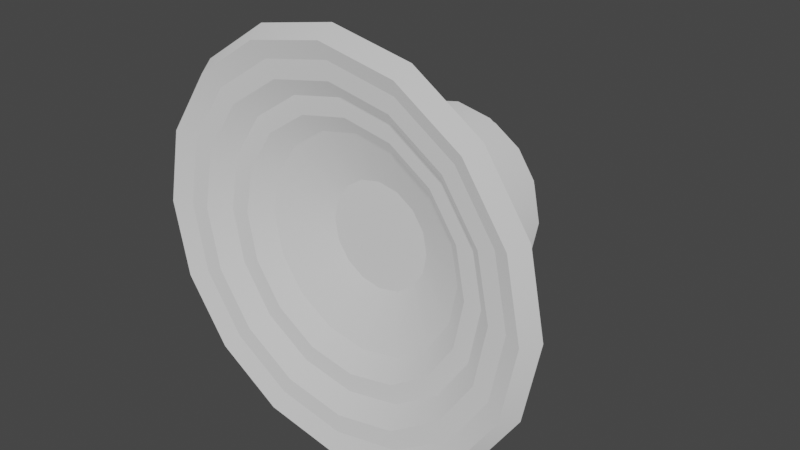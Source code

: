 # Source: Audio.blend  (saved by Blender 3.3.6; exported with 4.5.12 LTS)
import bpy
from mathutils import Matrix  # noqa: F401  (used for matrix-valued properties, if any)

bpy.ops.wm.read_factory_settings(use_empty=True)
scene = bpy.context.scene
scene.name = 'Scene'

# ---- collections
col_collection = bpy.data.collections.new('Collection'); scene.collection.children.link(col_collection)

# ---- materials (node trees are filled in below, after node groups)
mat_material = bpy.data.materials.new('Material')
mat_material.use_transparent_shadow = False

# ---- node groups
ng_auto_smooth = bpy.data.node_groups.new('Auto Smooth', 'GeometryNodeTree')
_s = ng_auto_smooth.interface.new_socket(name='Geometry', in_out='OUTPUT', socket_type='NodeSocketGeometry')
_s = ng_auto_smooth.interface.new_socket(name='Geometry', in_out='INPUT', socket_type='NodeSocketGeometry')
_s = ng_auto_smooth.interface.new_socket(name='Angle', in_out='INPUT', socket_type='NodeSocketFloat')
_s.subtype = 'ANGLE'
_s.min_value = 0.0
_s.max_value = 3.142
ng_auto_smooth.is_modifier = True
_N = ng_auto_smooth.nodes; _L = ng_auto_smooth.links
n0 = _N.new('NodeGroupOutput'); n0.name = 'Group Output'; n0.location = (480, -100)
n1 = _N.new('NodeGroupInput'); n1.name = 'Group Input'; n1.location = (-420, -300)
n2 = _N.new('NodeGroupInput'); n2.name = 'Group Input.001'; n2.location = (-60, -100)
n3 = _N.new('GeometryNodeSetShadeSmooth'); n3.name = 'Set Shade Smooth'; n3.location = (120, -100)
n3.domain = 'EDGE'
n4 = _N.new('GeometryNodeSetShadeSmooth'); n4.name = 'Set Shade Smooth.001'; n4.location = (300, -100)
n5 = _N.new('GeometryNodeInputMeshEdgeAngle'); n5.name = 'Edge Angle'; n5.location = (-420, -220)
n6 = _N.new('GeometryNodeInputEdgeSmooth'); n6.name = 'Is Edge Smooth'; n6.location = (-60, -160)
n7 = _N.new('GeometryNodeInputShadeSmooth'); n7.name = 'Is Face Smooth'; n7.location = (-240, -340)
n8 = _N.new('FunctionNodeBooleanMath'); n8.name = 'Boolean Math'; n8.location = (-60, -220)
n9 = _N.new('FunctionNodeCompare'); n9.name = 'Compare'; n9.location = (-240, -180)
n9.operation = 'LESS_EQUAL'
_L.new(n5.outputs[0], n9.inputs[0])
_L.new(n4.outputs[0], n0.inputs[0])
_L.new(n1.outputs[1], n9.inputs[1])
_L.new(n9.outputs[0], n8.inputs[0])
_L.new(n7.outputs[0], n8.inputs[1])
_L.new(n2.outputs[0], n3.inputs[0])
_L.new(n6.outputs[0], n3.inputs[1])
_L.new(n3.outputs[0], n4.inputs[0])
_L.new(n8.outputs[0], n3.inputs[2])
n0.is_active_output = True

# ---- material node trees
mat_material.use_nodes = True; mat_material.node_tree.nodes.clear()
_N = mat_material.node_tree.nodes; _L = mat_material.node_tree.links
n0 = _N.new('ShaderNodeBsdfPrincipled'); n0.name = 'Principled BSDF'; n0.location = (10, 300)
n0.distribution = 'GGX'
n0.subsurface_method = 'RANDOM_WALK_SKIN'
n0.inputs[0].default_value = (0.32, 0.32, 0.32, 1.0)
n0.inputs[2].default_value = 1.0
n0.inputs[3].default_value = 1.45
n0.inputs[27].default_value = (0.32, 0.32, 0.32, 1.0)
n0.inputs[28].default_value = 1.0
n1 = _N.new('ShaderNodeOutputMaterial'); n1.name = 'Material Output'; n1.location = (300, 300)
_L.new(n0.outputs[0], n1.inputs[0])
n1.is_active_output = True

# ---- world
world_world = bpy.data.worlds.new('World'); scene.world = world_world
world_world.use_nodes = True; world_world.node_tree.nodes.clear()
_N = world_world.node_tree.nodes; _L = world_world.node_tree.links
n0 = _N.new('ShaderNodeOutputWorld'); n0.name = 'World Output'; n0.location = (300, 300)
n1 = _N.new('ShaderNodeBackground'); n1.name = 'Background'; n1.location = (10, 300)
n1.inputs[0].default_value = (0.05088, 0.05088, 0.05088, 1.0)
_L.new(n1.outputs[0], n0.inputs[0])
n0.is_active_output = True
world_world.color = (0.05088, 0.05088, 0.05088)
world_world.use_sun_shadow = False
world_world.sun_shadow_jitter_overblur = 0.0

# ---- meshes
me_cube_mesh = bpy.data.meshes.new('Cube_mesh')
me_cube_mesh.from_pydata([(-1.0, -1.0, -1.0), (-1.0, -1.0, 1.0), (-1.0, 1.0, -1.0), (-1.0, 1.0, 1.0), (1.0, -1.0, -1.0), (1.0, -1.0, 1.0), (1.0, 1.0, -1.0), (1.0, 1.0, 1.0), (-1.0, -0.9503, -0.9503), (-1.0, -0.9503, 0.9503), (-1.0, 0.9503, 0.9503), (-1.0, 0.9503, -0.9503), (-0.9503, 1.0, -0.9503), (-0.9503, 1.0, 0.9503), (0.9503, 1.0, 0.9503), (0.9503, 1.0, -0.9503), (1.0, 0.9503, -0.9503), (1.0, 0.9503, 0.9503), (1.0, -0.9503, 0.9503), (1.0, -0.9503, -0.9503), (0.9503, -1.0, -0.9503), (0.9503, -1.0, 0.9503), (-0.9503, -1.0, 0.9503), (-0.9503, -1.0, -0.9503), (-0.9503, 0.9503, -1.0), (0.9503, 0.9503, -1.0), (0.9503, -0.9503, -1.0), (-0.9503, -0.9503, -1.0), (0.9503, 0.9503, 1.0), (-0.9503, 0.9503, 1.0), (-0.9503, -0.9503, 1.0), (0.9503, -0.9503, 1.0)], [], [(0, 1, 9, 8), (1, 3, 10, 9), (3, 2, 11, 10), (2, 0, 8, 11), (2, 3, 13, 12), (3, 7, 14, 13), (7, 6, 15, 14), (6, 2, 12, 15), (6, 7, 17, 16), (7, 5, 18, 17), (5, 4, 19, 18), (4, 6, 16, 19), (4, 5, 21, 20), (5, 1, 22, 21), (1, 0, 23, 22), (0, 4, 20, 23), (2, 6, 25, 24), (6, 4, 26, 25), (4, 0, 27, 26), (0, 2, 24, 27), (7, 3, 29, 28), (3, 1, 30, 29), (1, 5, 31, 30), (5, 7, 28, 31)])
_uv = me_cube_mesh.uv_layers.new(name='UVMap')
_uv.uv.foreach_set('vector', [0.375, 0.0, 0.625, 0.0, 0.6188, 0.006217, 0.3812, 0.006217, 0.625, 0.0, 0.625, 0.25, 0.6188, 0.2438, 0.6188, 0.006217, 0.625, 0.25, 0.375, 0.25, 0.3812, 0.2438, 0.6188, 0.2438, 0.375, 0.25, 0.375, 0.0, 0.3812, 0.006217, 0.3812, 0.2438, 0.375, 0.25, 0.625, 0.25, 0.6188, 0.2562, 0.3812, 0.2562, 0.625, 0.25, 0.625, 0.5, 0.6188, 0.4938, 0.6188, 0.2562, 0.625, 0.5, 0.375, 0.5, 0.3812, 0.4938, 0.6188, 0.4938, 0.375, 0.5, 0.375, 0.25, 0.3812, 0.2562, 0.3812, 0.4938, 0.375, 0.5, 0.625, 0.5, 0.6188, 0.5062, 0.3812, 0.5062, 0.625, 0.5, 0.625, 0.75, 0.6188, 0.7438, 0.6188, 0.5062, 0.625, 0.75, 0.375, 0.75, 0.3812, 0.7438, 0.6188, 0.7438, 0.375, 0.75, 0.375, 0.5, 0.3812, 0.5062, 0.3812, 0.7438, 0.375, 0.75, 0.625, 0.75, 0.6188, 0.7562, 0.3812, 0.7562, 0.625, 0.75, 0.625, 1.0, 0.6188, 0.9938, 0.6188, 0.7562, 0.625, 1.0, 0.375, 1.0, 0.3812, 0.9938, 0.6188, 0.9938, 0.375, 1.0, 0.375, 0.75, 0.3812, 0.7562, 0.3812, 0.9938, 0.125, 0.5, 0.375, 0.5, 0.3688, 0.5062, 0.1312, 0.5062, 0.375, 0.5, 0.375, 0.75, 0.3688, 0.7438, 0.3688, 0.5062, 0.375, 0.75, 0.125, 0.75, 0.1312, 0.7438, 0.3688, 0.7438, 0.125, 0.75, 0.125, 0.5, 0.1312, 0.5062, 0.1312, 0.7438, 0.625, 0.5, 0.875, 0.5, 0.8688, 0.5062, 0.6312, 0.5062, 0.875, 0.5, 0.875, 0.75, 0.8688, 0.7438, 0.8688, 0.5062, 0.875, 0.75, 0.625, 0.75, 0.6312, 0.7438, 0.8688, 0.7438, 0.625, 0.75, 0.625, 0.5, 0.6312, 0.5062, 0.6312, 0.7438])
me_cube_mesh.materials.append(mat_material)
me_cube_mesh.update()
me_speaker_mesh = bpy.data.meshes.new('Speaker_mesh')
me_speaker_mesh.from_pydata([(-0.1777, 0.1361, 7.377e-09), (5.513e-07, 0.3219, 7.046e-08), (-0.1777, 0.1257, -0.05207), (5.513e-07, 0.2974, -0.1232), (-0.1777, 0.09621, -0.09621), (5.513e-07, 0.2276, -0.2276), (-0.1777, 0.05207, -0.1257), (5.513e-07, 0.1232, -0.2974), (-0.1777, 4.942e-08, -0.1361), (5.513e-07, 3.232e-08, -0.3219), (-0.1777, -0.05207, -0.1257), (5.513e-07, -0.1232, -0.2974), (-0.1777, -0.09621, -0.09621), (5.513e-07, -0.2276, -0.2276), (-0.1777, -0.1257, -0.05207), (5.513e-07, -0.2974, -0.1232), (-0.1777, -0.1361, 2.102e-08), (5.513e-07, -0.3219, 1.054e-07), (-0.1777, -0.1257, 0.05207), (5.513e-07, -0.2974, 0.1232), (-0.1777, -0.09621, 0.09621), (5.513e-07, -0.2276, 0.2276), (-0.1777, -0.05207, 0.1257), (5.513e-07, -0.1232, 0.2974), (-0.1777, 5.624e-08, 0.1361), (5.513e-07, 4.792e-08, 0.3219), (-0.1777, 0.05207, 0.1257), (5.513e-07, 0.1232, 0.2974), (-0.1777, 0.09621, 0.09621), (5.513e-07, 0.2276, 0.2276), (-0.1777, 0.1257, 0.05207), (5.513e-07, 0.2974, 0.1232), (-0.02728, 0.3131, -0.1297), (-0.02728, 0.3389, 4.826e-08), (-0.02728, 0.2396, -0.2396), (-0.02728, 0.1297, -0.3131), (-0.02728, 2.15e-08, -0.3389), (-0.02728, -0.1297, -0.3131), (-0.02728, -0.2396, -0.2396), (-0.02728, -0.3131, -0.1297), (-0.02728, -0.3389, 7.55e-08), (-0.02728, -0.3131, 0.1297), (-0.02728, -0.2396, 0.2396), (-0.02728, -0.1297, 0.3131), (-0.02728, 4.035e-08, 0.3389), (-0.02728, 0.1297, 0.3131), (-0.02728, 0.2396, 0.2396), (-0.02728, 0.3131, 0.1297), (-0.1141, 0.0805, -0.03334), (-0.1141, 0.08713, 3.233e-08), (-0.1141, 0.06161, -0.06161), (-0.1141, 0.03334, -0.0805), (-0.1141, 3.939e-08, -0.08713), (-0.1141, -0.03334, -0.0805), (-0.1141, -0.06161, -0.06161), (-0.1141, -0.0805, -0.03334), (-0.1141, -0.08713, 4.178e-08), (-0.1141, -0.0805, 0.03334), (-0.1141, -0.06161, 0.06161), (-0.1141, -0.03334, 0.0805), (-0.1141, 4.361e-08, 0.08713), (-0.1141, 0.03334, 0.0805), (-0.1141, 0.06161, 0.06161), (-0.1141, 0.0805, 0.03334), (-0.3211, 0.1257, 0.05207), (-0.3211, 0.09621, 0.09621), (-0.3211, 0.05207, 0.1257), (-0.3211, 5.624e-08, 0.1361), (-0.3211, -0.05207, 0.1257), (-0.3211, -0.09621, 0.09621), (-0.3211, -0.1257, 0.05207), (-0.3211, -0.1361, 2.102e-08), (-0.3211, -0.1257, -0.05207), (-0.3211, -0.09621, -0.09621), (-0.3211, -0.05207, -0.1257), (-0.3211, 4.942e-08, -0.1361), (-0.3211, 0.05207, -0.1257), (-0.3211, 0.09621, -0.09621), (-0.3211, 0.1257, -0.05207), (-0.3211, 0.1361, 7.377e-09), (-0.04549, 0.1446, -0.1446), (-0.04549, 0.07827, -0.189), (-0.04549, -0.1446, 0.1446), (-0.04549, -0.07827, 0.189), (-0.04549, 3.585e-08, -0.2045), (-0.04549, 4.577e-08, 0.2045), (-0.04549, -0.07827, -0.189), (-0.04549, 0.07827, 0.189), (-0.04549, -0.1446, -0.1446), (-0.04549, 0.1446, 0.1446), (-0.04549, -0.189, -0.07827), (-0.04549, 0.189, 0.07827), (-0.04549, -0.2045, 7.357e-08), (-0.04549, 0.2045, 5.139e-08), (-0.04549, 0.189, -0.07827), (-0.04549, -0.189, 0.07827), (-0.01696, 0.1007, -0.2432), (-0.01696, -0.1007, 0.2432), (-0.01696, 3.408e-08, -0.2632), (-0.01696, 4.685e-08, 0.2632), (-0.01696, -0.1007, -0.2432), (-0.01696, 0.1007, 0.2432), (-0.01696, -0.1861, -0.1861), (-0.01696, 0.1861, 0.1861), (-0.01696, -0.2432, -0.1007), (-0.01696, 0.2432, 0.1007), (-0.01696, -0.2632, 8.947e-08), (-0.01696, 0.2432, -0.1007), (-0.01696, -0.2432, 0.1007), (-0.01696, 0.1861, -0.1861), (-0.01696, -0.1861, 0.1861), (-0.01696, 0.2632, 6.092e-08), (-0.01426, 0.112, -0.2703), (-0.01426, -0.112, 0.2703), (-0.01426, 3.32e-08, -0.2926), (-0.01426, 4.739e-08, 0.2926), (-0.01426, -0.112, -0.2703), (-0.01426, 0.112, 0.2703), (-0.01426, -0.2069, -0.2069), (-0.01426, 0.2069, 0.2069), (-0.01426, -0.2703, -0.112), (-0.01426, 0.2703, 0.112), (-0.01426, -0.2926, 9.742e-08), (-0.01426, 0.2703, -0.112), (-0.01426, -0.2703, 0.112), (-0.01426, 0.2069, -0.2069), (-0.01426, -0.2069, 0.2069), (-0.01426, 0.2926, 6.569e-08), (-0.04279, 0.1654, -0.1654), (-0.04279, -0.1654, 0.1654), (-0.04279, 0.2339, 5.616e-08), (-0.04279, 0.0895, -0.2161), (-0.04279, -0.0895, 0.2161), (-0.04279, 3.497e-08, -0.2339), (-0.04279, 4.631e-08, 0.2339), (-0.04279, -0.0895, -0.2161), (-0.04279, 0.0895, 0.2161), (-0.04279, -0.1654, -0.1654), (-0.04279, 0.1654, 0.1654), (-0.04279, -0.2161, -0.0895), (-0.04279, 0.2161, 0.0895), (-0.04279, -0.2339, 8.152e-08), (-0.04279, 0.2161, -0.0895), (-0.04279, -0.2161, 0.0895), (-0.0722, 0.1226, -0.1226), (-0.0722, -0.1226, 0.1226), (-0.0722, 0.1734, 4.633e-08), (-0.0722, 0.06635, -0.1602), (-0.0722, -0.06634, 0.1602), (-0.0722, 3.679e-08, -0.1734), (-0.0722, 4.52e-08, 0.1734), (-0.0722, -0.06634, -0.1602), (-0.0722, 0.06635, 0.1602), (-0.0722, -0.1226, -0.1226), (-0.0722, 0.1226, 0.1226), (-0.0722, -0.1602, -0.06634), (-0.0722, 0.1602, 0.06635), (-0.0722, -0.1734, 6.513e-08), (-0.0722, 0.1602, -0.06634), (-0.0722, -0.1602, 0.06635), (-0.2019, 0.109, -0.109), (-0.2969, 0.109, -0.109), (-0.2969, 0.059, -0.1424), (-0.2019, 0.059, -0.1424), (-0.2019, 0.109, 0.109), (-0.2969, 0.109, 0.109), (-0.2969, 0.1424, 0.059), (-0.2019, 0.1424, 0.059), (-0.2019, -0.1424, 0.059), (-0.2969, -0.1424, 0.059), (-0.2969, -0.109, 0.109), (-0.2019, -0.109, 0.109), (-0.2019, 4.872e-08, -0.1542), (-0.2969, 4.872e-08, -0.1542), (-0.2969, -0.059, -0.1424), (-0.2019, -0.059, -0.1424), (-0.2019, -0.05207, 0.1257), (-0.2969, -0.05207, 0.1257), (-0.2019, -0.09621, -0.09621), (-0.2969, -0.09621, -0.09621), (-0.2019, 0.05207, 0.1257), (-0.2969, 0.05207, 0.1257), (-0.2969, 5.624e-08, 0.1361), (-0.2019, 5.624e-08, 0.1361), (-0.2019, 0.1257, -0.05207), (-0.2969, 0.1257, -0.05207), (-0.2969, 0.1361, 7.377e-09), (-0.2019, 0.1361, 7.377e-09), (-0.2019, -0.1361, 2.102e-08), (-0.2969, -0.1361, 2.102e-08), (-0.2969, -0.1257, -0.05207), (-0.2019, -0.1257, -0.05207), (-0.2019, 0.05207, -0.1257), (-0.2969, 0.05207, -0.1257), (-0.2969, 0.09621, -0.09621), (-0.2019, 0.09621, -0.09621), (-0.2019, 0.1257, 0.05207), (-0.2969, 0.1257, 0.05207), (-0.2969, 0.09621, 0.09621), (-0.2019, 0.09621, 0.09621), (-0.2019, -0.09621, 0.09621), (-0.2969, -0.09621, 0.09621), (-0.2969, -0.1257, 0.05207), (-0.2019, -0.1257, 0.05207), (-0.2019, -0.05207, -0.1257), (-0.2969, -0.05207, -0.1257), (-0.2969, 4.942e-08, -0.1361), (-0.2019, 4.942e-08, -0.1361), (-0.2019, -0.1542, 2.329e-08), (-0.2969, -0.1542, 2.329e-08), (-0.2969, -0.1424, -0.059), (-0.2019, -0.1424, -0.059), (-0.2019, 0.1424, -0.059), (-0.2969, 0.1424, -0.059), (-0.2969, 0.1542, 8.428e-09), (-0.2019, 0.1542, 8.428e-09), (-0.2019, 0.059, 0.1424), (-0.2969, 0.059, 0.1424), (-0.2969, 5.642e-08, 0.1542), (-0.2019, 5.659e-08, 0.1542), (-0.2019, -0.109, -0.109), (-0.2969, -0.109, -0.109), (-0.2019, -0.059, 0.1424), (-0.2969, -0.059, 0.1424)], [], [(0, 33, 32, 2), (2, 32, 34, 4), (4, 34, 35, 6), (6, 35, 36, 8), (8, 36, 37, 10), (10, 37, 38, 12), (12, 38, 39, 14), (14, 39, 40, 16), (16, 40, 41, 18), (18, 41, 42, 20), (20, 42, 43, 22), (22, 43, 44, 24), (24, 44, 45, 26), (26, 45, 46, 28), (147, 144, 50, 51), (28, 46, 47, 30), (30, 47, 33, 0), (1, 3, 32, 33), (3, 5, 34, 32), (5, 7, 35, 34), (7, 9, 36, 35), (9, 11, 37, 36), (11, 13, 38, 37), (13, 15, 39, 38), (15, 17, 40, 39), (17, 19, 41, 40), (19, 21, 42, 41), (21, 23, 43, 42), (23, 25, 44, 43), (25, 27, 45, 44), (27, 29, 46, 45), (29, 31, 47, 46), (31, 1, 33, 47), (48, 49, 63, 62, 61, 60, 59, 58, 57, 56, 55, 54, 53, 52, 51, 50), (148, 145, 58, 59), (149, 147, 51, 52), (150, 148, 59, 60), (151, 149, 52, 53), (152, 150, 60, 61), (153, 151, 53, 54), (154, 152, 61, 62), (155, 153, 54, 55), (156, 154, 62, 63), (157, 155, 55, 56), (158, 146, 49, 48), (146, 156, 63, 49), (159, 157, 56, 57), (144, 158, 48, 50), (145, 159, 57, 58), (64, 79, 78, 77, 76, 75, 74, 73, 72, 71, 70, 69, 68, 67, 66, 65), (205, 179, 73, 74), (182, 181, 66, 67), (30, 0, 187, 196), (186, 185, 78, 79), (194, 193, 76, 77), (198, 197, 64, 65), (190, 189, 71, 72), (22, 24, 183, 176), (12, 14, 191, 178), (26, 28, 199, 180), (2, 4, 195, 184), (16, 18, 203, 188), (6, 8, 207, 192), (28, 30, 196, 199), (18, 20, 200, 203), (8, 10, 204, 207), (129, 143, 95, 82), (128, 142, 94, 80), (143, 141, 92, 95), (130, 140, 91, 93), (142, 130, 93, 94), (141, 139, 90, 92), (140, 138, 89, 91), (139, 137, 88, 90), (138, 136, 87, 89), (137, 135, 86, 88), (136, 134, 85, 87), (135, 133, 84, 86), (134, 132, 83, 85), (133, 131, 81, 84), (132, 129, 82, 83), (131, 128, 80, 81), (112, 125, 109, 96), (113, 126, 110, 97), (114, 112, 96, 98), (115, 113, 97, 99), (116, 114, 98, 100), (117, 115, 99, 101), (118, 116, 100, 102), (119, 117, 101, 103), (120, 118, 102, 104), (121, 119, 103, 105), (122, 120, 104, 106), (123, 127, 111, 107), (127, 121, 105, 111), (124, 122, 106, 108), (125, 123, 107, 109), (126, 124, 108, 110), (21, 19, 124, 126), (5, 3, 123, 125), (19, 17, 122, 124), (1, 31, 121, 127), (3, 1, 127, 123), (17, 15, 120, 122), (31, 29, 119, 121), (15, 13, 118, 120), (29, 27, 117, 119), (13, 11, 116, 118), (27, 25, 115, 117), (11, 9, 114, 116), (25, 23, 113, 115), (9, 7, 112, 114), (23, 21, 126, 113), (7, 5, 125, 112), (96, 109, 128, 131), (97, 110, 129, 132), (98, 96, 131, 133), (99, 97, 132, 134), (100, 98, 133, 135), (101, 99, 134, 136), (102, 100, 135, 137), (103, 101, 136, 138), (104, 102, 137, 139), (105, 103, 138, 140), (106, 104, 139, 141), (107, 111, 130, 142), (111, 105, 140, 130), (108, 106, 141, 143), (109, 107, 142, 128), (110, 108, 143, 129), (82, 95, 159, 145), (80, 94, 158, 144), (95, 92, 157, 159), (93, 91, 156, 146), (94, 93, 146, 158), (92, 90, 155, 157), (91, 89, 154, 156), (90, 88, 153, 155), (89, 87, 152, 154), (88, 86, 151, 153), (87, 85, 150, 152), (86, 84, 149, 151), (85, 83, 148, 150), (84, 81, 147, 149), (83, 82, 145, 148), (81, 80, 144, 147), (174, 173, 172, 175), (206, 205, 74, 75), (202, 201, 69, 70), (193, 206, 75, 76), (189, 202, 70, 71), (185, 194, 77, 78), (181, 198, 65, 66), (179, 190, 72, 73), (177, 182, 67, 68), (197, 186, 79, 64), (4, 6, 192, 195), (14, 16, 188, 191), (24, 26, 180, 183), (0, 2, 184, 187), (10, 12, 178, 204), (20, 22, 176, 200), (202, 189, 209, 169), (199, 196, 167, 164), (192, 207, 172, 163), (187, 184, 212, 215), (206, 193, 162, 173), (197, 198, 165, 166), (196, 187, 215, 167), (185, 186, 214, 213), (186, 197, 166, 214), (203, 200, 171, 168), (176, 183, 219, 222), (200, 176, 222, 171), (182, 177, 223, 218), (191, 188, 208, 211), (177, 201, 170, 223), (201, 202, 169, 170), (201, 177, 68, 69), (170, 169, 168, 171), (166, 165, 164, 167), (162, 161, 160, 163), (209, 210, 211, 208), (213, 214, 215, 212), (217, 218, 219, 216), (221, 174, 175, 220), (223, 170, 171, 222), (214, 166, 167, 215), (173, 162, 163, 172), (169, 209, 208, 168), (165, 217, 216, 164), (161, 213, 212, 160), (210, 221, 220, 211), (218, 223, 222, 219), (181, 182, 218, 217), (188, 203, 168, 208), (193, 194, 161, 162), (198, 181, 217, 165), (183, 180, 216, 219), (180, 199, 164, 216), (205, 206, 173, 174), (195, 192, 163, 160), (194, 185, 213, 161), (179, 205, 174, 221), (184, 195, 160, 212), (207, 204, 175, 172), (204, 178, 220, 175), (189, 190, 210, 209), (190, 179, 221, 210), (178, 191, 211, 220)])
me_speaker_mesh.polygons.foreach_set('use_smooth', [1, 1, 1, 1, 1, 1, 1, 1, 1, 1, 1, 1, 1, 1, 1, 1, 1, 1, 1, 1, 1, 1, 1, 1, 1, 1, 1, 1, 1, 1, 1, 1, 1, 0, 1, 1, 1, 1, 1, 1, 1, 1, 1, 1, 1, 1, 1, 1, 1, 1, 1, 1, 1, 1, 1, 1, 1, 1, 1, 1, 1, 1, 1, 1, 1, 1, 1, 1, 1, 1, 1, 1, 1, 1, 1, 1, 1, 1, 1, 1, 1, 1, 1, 1, 1, 1, 1, 1, 1, 1, 1, 1, 1, 1, 1, 1, 1, 1, 1, 1, 1, 1, 1, 1, 1, 1, 1, 1, 1, 1, 1, 1, 1, 1, 1, 1, 1, 1, 1, 1, 1, 1, 1, 1, 1, 1, 1, 1, 1, 1, 1, 1, 1, 1, 1, 1, 1, 1, 1, 1, 1, 1, 1, 1, 1, 1, 1, 1, 1, 1, 1, 1, 1, 1, 1, 1, 1, 1, 1, 1, 1, 1, 1, 1, 1, 1, 1, 1, 1, 1, 1, 1, 1, 1, 1, 1, 1, 1, 1, 1, 1, 1, 1, 1, 1, 1, 1, 1, 1, 1, 1, 1, 1, 1, 1, 1, 1, 1, 1, 1, 1, 1, 1, 1, 1, 1, 1, 1, 1, 1])
_k = set([(80, 81), (80, 94), (81, 84), (82, 83), (82, 95), (83, 85), (84, 86), (85, 87), (86, 88), (87, 89), (88, 90), (89, 91), (90, 92), (91, 93), (92, 95), (93, 94), (96, 98), (96, 109), (97, 99), (97, 110), (98, 100), (99, 101), (100, 102), (101, 103), (102, 104), (103, 105), (104, 106), (105, 111), (106, 108), (107, 109), (107, 111), (108, 110), (112, 114), (112, 125), (113, 115), (113, 126), (114, 116), (115, 117), (116, 118), (117, 119), (118, 120), (119, 121), (120, 122), (121, 127), (122, 124), (123, 125), (123, 127), (124, 126), (128, 131), (128, 142), (129, 132), (129, 143), (130, 140), (130, 142), (131, 133), (132, 134), (133, 135), (134, 136), (135, 137), (136, 138), (137, 139), (138, 140), (139, 141), (141, 143), (144, 147), (144, 158), (145, 148), (145, 159), (146, 156), (146, 158), (147, 149), (148, 150), (149, 151), (150, 152), (151, 153), (152, 154), (153, 155), (154, 156), (155, 157), (157, 159)])
me_speaker_mesh.attributes.new('sharp_edge', 'BOOLEAN', 'EDGE').data.foreach_set('value', [ (min(e.vertices), max(e.vertices)) in _k for e in me_speaker_mesh.edges])
_uv = me_speaker_mesh.uv_layers.new(name='UVMap')
_uv.uv.foreach_set('vector', [1.0, 0.5, 1.0, 1.0, 0.9375, 1.0, 0.9375, 0.5, 0.9375, 0.5, 0.9375, 1.0, 0.875, 1.0, 0.875, 0.5, 0.875, 0.5, 0.875, 1.0, 0.8125, 1.0, 0.8125, 0.5, 0.8125, 0.5, 0.8125, 1.0, 0.75, 1.0, 0.75, 0.5, 0.75, 0.5, 0.75, 1.0, 0.6875, 1.0, 0.6875, 0.5, 0.6875, 0.5, 0.6875, 1.0, 0.625, 1.0, 0.625, 0.5, 0.625, 0.5, 0.625, 1.0, 0.5625, 1.0, 0.5625, 0.5, 0.5625, 0.5, 0.5625, 1.0, 0.5, 1.0, 0.5, 0.5, 0.5, 0.5, 0.5, 1.0, 0.4375, 1.0, 0.4375, 0.5, 0.4375, 0.5, 0.4375, 1.0, 0.375, 1.0, 0.375, 0.5, 0.375, 0.5, 0.375, 1.0, 0.3125, 1.0, 0.3125, 0.5, 0.3125, 0.5, 0.3125, 1.0, 0.25, 1.0, 0.25, 0.5, 0.25, 0.5, 0.25, 1.0, 0.1875, 1.0, 0.1875, 0.5, 0.1875, 0.5, 0.1875, 1.0, 0.125, 1.0, 0.125, 0.5, 0.392, 0.3088, 0.3587, 0.3587, 0.3587, 0.3587, 0.392, 0.3088, 0.125, 0.5, 0.125, 1.0, 0.0625, 1.0, 0.0625, 0.5, 0.0625, 0.5, 0.0625, 1.0, 0.0, 1.0, 0.0, 0.5, 0.25, 0.4037, 0.3088, 0.392, 0.3418, 0.4717, 0.25, 0.49, 0.3088, 0.392, 0.3587, 0.3587, 0.4197, 0.4197, 0.3418, 0.4717, 0.3587, 0.3587, 0.392, 0.3088, 0.4717, 0.3418, 0.4197, 0.4197, 0.392, 0.3088, 0.4037, 0.25, 0.49, 0.25, 0.4717, 0.3418, 0.4037, 0.25, 0.392, 0.1912, 0.4717, 0.1582, 0.49, 0.25, 0.392, 0.1912, 0.3587, 0.1413, 0.4197, 0.08029, 0.4717, 0.1582, 0.3587, 0.1413, 0.3088, 0.108, 0.3418, 0.02827, 0.4197, 0.08029, 0.3088, 0.108, 0.25, 0.0963, 0.25, 0.01, 0.3418, 0.02827, 0.25, 0.0963, 0.1912, 0.108, 0.1582, 0.02827, 0.25, 0.01, 0.1912, 0.108, 0.1413, 0.1413, 0.08029, 0.08029, 0.1582, 0.02827, 0.1413, 0.1413, 0.108, 0.1912, 0.02827, 0.1582, 0.08029, 0.08029, 0.108, 0.1912, 0.0963, 0.25, 0.01, 0.25, 0.02827, 0.1582, 0.0963, 0.25, 0.108, 0.3088, 0.02827, 0.3418, 0.01, 0.25, 0.108, 0.3088, 0.1413, 0.3587, 0.08029, 0.4197, 0.02827, 0.3418, 0.1413, 0.3587, 0.1912, 0.392, 0.1582, 0.4717, 0.08029, 0.4197, 0.1912, 0.392, 0.25, 0.4037, 0.25, 0.49, 0.1582, 0.4717, 0.3088, 0.392, 0.25, 0.4037, 0.1912, 0.392, 0.1413, 0.3587, 0.108, 0.3088, 0.0963, 0.25, 0.108, 0.1912, 0.1413, 0.1413, 0.1912, 0.108, 0.25, 0.0963, 0.3088, 0.108, 0.3587, 0.1413, 0.392, 0.1912, 0.4037, 0.25, 0.392, 0.3088, 0.3587, 0.3587, 0.108, 0.1912, 0.1413, 0.1413, 0.1413, 0.1413, 0.108, 0.1912, 0.4037, 0.25, 0.392, 0.3088, 0.392, 0.3088, 0.4037, 0.25, 0.0963, 0.25, 0.108, 0.1912, 0.108, 0.1912, 0.0963, 0.25, 0.392, 0.1912, 0.4037, 0.25, 0.4037, 0.25, 0.392, 0.1912, 0.108, 0.3088, 0.0963, 0.25, 0.0963, 0.25, 0.108, 0.3088, 0.3587, 0.1413, 0.392, 0.1912, 0.392, 0.1912, 0.3587, 0.1413, 0.1413, 0.3587, 0.108, 0.3088, 0.108, 0.3088, 0.1413, 0.3587, 0.3088, 0.108, 0.3587, 0.1413, 0.3587, 0.1413, 0.3088, 0.108, 0.1912, 0.392, 0.1413, 0.3587, 0.1413, 0.3587, 0.1912, 0.392, 0.25, 0.0963, 0.3088, 0.108, 0.3088, 0.108, 0.25, 0.0963, 0.3088, 0.392, 0.25, 0.4037, 0.25, 0.4037, 0.3088, 0.392, 0.25, 0.4037, 0.1912, 0.392, 0.1912, 0.392, 0.25, 0.4037, 0.1912, 0.108, 0.25, 0.0963, 0.25, 0.0963, 0.1912, 0.108, 0.3587, 0.3587, 0.3088, 0.392, 0.3088, 0.392, 0.3587, 0.3587, 0.1413, 0.1413, 0.1912, 0.108, 0.1912, 0.108, 0.1413, 0.1413, 0.0625, 0.5, 1.0, 0.5, 0.9375, 0.5, 0.875, 0.5, 0.8125, 0.5, 0.75, 0.5, 0.6875, 0.5, 0.625, 0.5, 0.5625, 0.5, 0.5, 0.5, 0.4375, 0.5, 0.375, 0.5, 0.3125, 0.5, 0.25, 0.5, 0.1875, 0.5, 0.125, 0.5, 0.6875, 0.5, 0.625, 0.5, 0.625, 0.5, 0.6875, 0.5, 0.25, 0.5, 0.1875, 0.5, 0.1875, 0.5, 0.25, 0.5, 0.0625, 0.5, 0.0, 0.5, 0.0, 0.5, 0.0625, 0.5, 1.0, 0.5, 0.9375, 0.5, 0.9375, 0.5, 1.0, 0.5, 0.875, 0.5, 0.8125, 0.5, 0.8125, 0.5, 0.875, 0.5, 0.125, 0.5, 0.0625, 0.5, 0.0625, 0.5, 0.125, 0.5, 0.5625, 0.5, 0.5, 0.5, 0.5, 0.5, 0.5625, 0.5, 0.3125, 0.5, 0.25, 0.5, 0.25, 0.5, 0.3125, 0.5, 0.625, 0.5, 0.5625, 0.5, 0.5625, 0.5, 0.625, 0.5, 0.1875, 0.5, 0.125, 0.5, 0.125, 0.5, 0.1875, 0.5, 0.9375, 0.5, 0.875, 0.5, 0.875, 0.5, 0.9375, 0.5, 0.5, 0.5, 0.4375, 0.5, 0.4375, 0.5, 0.5, 0.5, 0.8125, 0.5, 0.75, 0.5, 0.75, 0.5, 0.8125, 0.5, 0.125, 0.5, 0.0625, 0.5, 0.0625, 0.5, 0.125, 0.5, 0.4375, 0.5, 0.375, 0.5, 0.375, 0.5, 0.4375, 0.5, 0.75, 0.5, 0.6875, 0.5, 0.6875, 0.5, 0.75, 0.5, 0.1413, 0.1413, 0.1912, 0.108, 0.1912, 0.108, 0.1413, 0.1413, 0.3587, 0.3587, 0.3088, 0.392, 0.3088, 0.392, 0.3587, 0.3587, 0.1912, 0.108, 0.25, 0.0963, 0.25, 0.0963, 0.1912, 0.108, 0.25, 0.4037, 0.1912, 0.392, 0.1912, 0.392, 0.25, 0.4037, 0.3088, 0.392, 0.25, 0.4037, 0.25, 0.4037, 0.3088, 0.392, 0.25, 0.0963, 0.3088, 0.108, 0.3088, 0.108, 0.25, 0.0963, 0.1912, 0.392, 0.1413, 0.3587, 0.1413, 0.3587, 0.1912, 0.392, 0.3088, 0.108, 0.3587, 0.1413, 0.3587, 0.1413, 0.3088, 0.108, 0.1413, 0.3587, 0.108, 0.3088, 0.108, 0.3088, 0.1413, 0.3587, 0.3587, 0.1413, 0.392, 0.1912, 0.392, 0.1912, 0.3587, 0.1413, 0.108, 0.3088, 0.0963, 0.25, 0.0963, 0.25, 0.108, 0.3088, 0.392, 0.1912, 0.4037, 0.25, 0.4037, 0.25, 0.392, 0.1912, 0.0963, 0.25, 0.108, 0.1912, 0.108, 0.1912, 0.0963, 0.25, 0.4037, 0.25, 0.392, 0.3088, 0.392, 0.3088, 0.4037, 0.25, 0.108, 0.1912, 0.1413, 0.1413, 0.1413, 0.1413, 0.108, 0.1912, 0.392, 0.3088, 0.3587, 0.3587, 0.3587, 0.3587, 0.392, 0.3088, 0.392, 0.3088, 0.3587, 0.3587, 0.3587, 0.3587, 0.392, 0.3088, 0.108, 0.1912, 0.1413, 0.1413, 0.1413, 0.1413, 0.108, 0.1912, 0.4037, 0.25, 0.392, 0.3088, 0.392, 0.3088, 0.4037, 0.25, 0.0963, 0.25, 0.108, 0.1912, 0.108, 0.1912, 0.0963, 0.25, 0.392, 0.1912, 0.4037, 0.25, 0.4037, 0.25, 0.392, 0.1912, 0.108, 0.3088, 0.0963, 0.25, 0.0963, 0.25, 0.108, 0.3088, 0.3587, 0.1413, 0.392, 0.1912, 0.392, 0.1912, 0.3587, 0.1413, 0.1413, 0.3587, 0.108, 0.3088, 0.108, 0.3088, 0.1413, 0.3587, 0.3088, 0.108, 0.3587, 0.1413, 0.3587, 0.1413, 0.3088, 0.108, 0.1912, 0.392, 0.1413, 0.3587, 0.1413, 0.3587, 0.1912, 0.392, 0.25, 0.0963, 0.3088, 0.108, 0.3088, 0.108, 0.25, 0.0963, 0.3088, 0.392, 0.25, 0.4037, 0.25, 0.4037, 0.3088, 0.392, 0.25, 0.4037, 0.1912, 0.392, 0.1912, 0.392, 0.25, 0.4037, 0.1912, 0.108, 0.25, 0.0963, 0.25, 0.0963, 0.1912, 0.108, 0.3587, 0.3587, 0.3088, 0.392, 0.3088, 0.392, 0.3587, 0.3587, 0.1413, 0.1413, 0.1912, 0.108, 0.1912, 0.108, 0.1413, 0.1413, 0.1413, 0.1413, 0.1912, 0.108, 0.1912, 0.108, 0.1413, 0.1413, 0.3587, 0.3587, 0.3088, 0.392, 0.3088, 0.392, 0.3587, 0.3587, 0.1912, 0.108, 0.25, 0.0963, 0.25, 0.0963, 0.1912, 0.108, 0.25, 0.4037, 0.1912, 0.392, 0.1912, 0.392, 0.25, 0.4037, 0.3088, 0.392, 0.25, 0.4037, 0.25, 0.4037, 0.3088, 0.392, 0.25, 0.0963, 0.3088, 0.108, 0.3088, 0.108, 0.25, 0.0963, 0.1912, 0.392, 0.1413, 0.3587, 0.1413, 0.3587, 0.1912, 0.392, 0.3088, 0.108, 0.3587, 0.1413, 0.3587, 0.1413, 0.3088, 0.108, 0.1413, 0.3587, 0.108, 0.3088, 0.108, 0.3088, 0.1413, 0.3587, 0.3587, 0.1413, 0.392, 0.1912, 0.392, 0.1912, 0.3587, 0.1413, 0.108, 0.3088, 0.0963, 0.25, 0.0963, 0.25, 0.108, 0.3088, 0.392, 0.1912, 0.4037, 0.25, 0.4037, 0.25, 0.392, 0.1912, 0.0963, 0.25, 0.108, 0.1912, 0.108, 0.1912, 0.0963, 0.25, 0.4037, 0.25, 0.392, 0.3088, 0.392, 0.3088, 0.4037, 0.25, 0.108, 0.1912, 0.1413, 0.1413, 0.1413, 0.1413, 0.108, 0.1912, 0.392, 0.3088, 0.3587, 0.3587, 0.3587, 0.3587, 0.392, 0.3088, 0.392, 0.3088, 0.3587, 0.3587, 0.3587, 0.3587, 0.392, 0.3088, 0.108, 0.1912, 0.1413, 0.1413, 0.1413, 0.1413, 0.108, 0.1912, 0.4037, 0.25, 0.392, 0.3088, 0.392, 0.3088, 0.4037, 0.25, 0.0963, 0.25, 0.108, 0.1912, 0.108, 0.1912, 0.0963, 0.25, 0.392, 0.1912, 0.4037, 0.25, 0.4037, 0.25, 0.392, 0.1912, 0.108, 0.3088, 0.0963, 0.25, 0.0963, 0.25, 0.108, 0.3088, 0.3587, 0.1413, 0.392, 0.1912, 0.392, 0.1912, 0.3587, 0.1413, 0.1413, 0.3587, 0.108, 0.3088, 0.108, 0.3088, 0.1413, 0.3587, 0.3088, 0.108, 0.3587, 0.1413, 0.3587, 0.1413, 0.3088, 0.108, 0.1912, 0.392, 0.1413, 0.3587, 0.1413, 0.3587, 0.1912, 0.392, 0.25, 0.0963, 0.3088, 0.108, 0.3088, 0.108, 0.25, 0.0963, 0.3088, 0.392, 0.25, 0.4037, 0.25, 0.4037, 0.3088, 0.392, 0.25, 0.4037, 0.1912, 0.392, 0.1912, 0.392, 0.25, 0.4037, 0.1912, 0.108, 0.25, 0.0963, 0.25, 0.0963, 0.1912, 0.108, 0.3587, 0.3587, 0.3088, 0.392, 0.3088, 0.392, 0.3587, 0.3587, 0.1413, 0.1413, 0.1912, 0.108, 0.1912, 0.108, 0.1413, 0.1413, 0.1413, 0.1413, 0.1912, 0.108, 0.1912, 0.108, 0.1413, 0.1413, 0.3587, 0.3587, 0.3088, 0.392, 0.3088, 0.392, 0.3587, 0.3587, 0.1912, 0.108, 0.25, 0.0963, 0.25, 0.0963, 0.1912, 0.108, 0.25, 0.4037, 0.1912, 0.392, 0.1912, 0.392, 0.25, 0.4037, 0.3088, 0.392, 0.25, 0.4037, 0.25, 0.4037, 0.3088, 0.392, 0.25, 0.0963, 0.3088, 0.108, 0.3088, 0.108, 0.25, 0.0963, 0.1912, 0.392, 0.1413, 0.3587, 0.1413, 0.3587, 0.1912, 0.392, 0.3088, 0.108, 0.3587, 0.1413, 0.3587, 0.1413, 0.3088, 0.108, 0.1413, 0.3587, 0.108, 0.3088, 0.108, 0.3088, 0.1413, 0.3587, 0.3587, 0.1413, 0.392, 0.1912, 0.392, 0.1912, 0.3587, 0.1413, 0.108, 0.3088, 0.0963, 0.25, 0.0963, 0.25, 0.108, 0.3088, 0.392, 0.1912, 0.4037, 0.25, 0.4037, 0.25, 0.392, 0.1912, 0.0963, 0.25, 0.108, 0.1912, 0.108, 0.1912, 0.0963, 0.25, 0.4037, 0.25, 0.392, 0.3088, 0.392, 0.3088, 0.4037, 0.25, 0.108, 0.1912, 0.1413, 0.1413, 0.1413, 0.1413, 0.108, 0.1912, 0.392, 0.3088, 0.3587, 0.3587, 0.3587, 0.3587, 0.392, 0.3088, 0.6875, 0.5, 0.75, 0.5, 0.75, 0.5, 0.6875, 0.5, 0.75, 0.5, 0.6875, 0.5, 0.6875, 0.5, 0.75, 0.5, 0.4375, 0.5, 0.375, 0.5, 0.375, 0.5, 0.4375, 0.5, 0.8125, 0.5, 0.75, 0.5, 0.75, 0.5, 0.8125, 0.5, 0.5, 0.5, 0.4375, 0.5, 0.4375, 0.5, 0.5, 0.5, 0.9375, 0.5, 0.875, 0.5, 0.875, 0.5, 0.9375, 0.5, 0.1875, 0.5, 0.125, 0.5, 0.125, 0.5, 0.1875, 0.5, 0.625, 0.5, 0.5625, 0.5, 0.5625, 0.5, 0.625, 0.5, 0.3125, 0.5, 0.25, 0.5, 0.25, 0.5, 0.3125, 0.5, 0.0625, 0.5, 0.0, 0.5, 0.0, 0.5, 0.0625, 0.5, 0.875, 0.5, 0.8125, 0.5, 0.8125, 0.5, 0.875, 0.5, 0.5625, 0.5, 0.5, 0.5, 0.5, 0.5, 0.5625, 0.5, 0.25, 0.5, 0.1875, 0.5, 0.1875, 0.5, 0.25, 0.5, 1.0, 0.5, 0.9375, 0.5, 0.9375, 0.5, 1.0, 0.5, 0.6875, 0.5, 0.625, 0.5, 0.625, 0.5, 0.6875, 0.5, 0.375, 0.5, 0.3125, 0.5, 0.3125, 0.5, 0.375, 0.5, 0.4375, 0.5, 0.5, 0.5, 0.5, 0.5, 0.4375, 0.5, 0.125, 0.5, 0.0625, 0.5, 0.0625, 0.5, 0.125, 0.5, 0.8125, 0.5, 0.75, 0.5, 0.75, 0.5, 0.8125, 0.5, 1.0, 0.5, 0.9375, 0.5, 0.9375, 0.5, 1.0, 0.5, 0.75, 0.5, 0.8125, 0.5, 0.8125, 0.5, 0.75, 0.5, 0.0625, 0.5, 0.125, 0.5, 0.125, 0.5, 0.0625, 0.5, 0.0625, 0.5, 0.0, 0.5, 0.0, 0.5, 0.0625, 0.5, 0.9375, 0.5, 1.0, 0.5, 1.0, 0.5, 0.9375, 0.5, 0.0, 0.5, 0.0625, 0.5, 0.0625, 0.5, 0.0, 0.5, 0.4375, 0.5, 0.375, 0.5, 0.375, 0.5, 0.4375, 0.5, 0.3125, 0.5, 0.25, 0.5, 0.25, 0.5, 0.3125, 0.5, 0.375, 0.5, 0.3125, 0.5, 0.3125, 0.5, 0.375, 0.5, 0.25, 0.5, 0.3125, 0.5, 0.3125, 0.5, 0.25, 0.5, 0.5625, 0.5, 0.5, 0.5, 0.5, 0.5, 0.5625, 0.5, 0.3125, 0.5, 0.375, 0.5, 0.375, 0.5, 0.3125, 0.5, 0.375, 0.5, 0.4375, 0.5, 0.4375, 0.5, 0.375, 0.5, 0.375, 0.5, 0.3125, 0.5, 0.3125, 0.5, 0.375, 0.5, 0.375, 0.5, 0.4375, 0.5, 0.4375, 0.5, 0.375, 0.5, 0.0625, 0.5, 0.125, 0.5, 0.125, 0.5, 0.0625, 0.5, 0.8125, 0.5, 0.875, 0.5, 0.875, 0.5, 0.8125, 0.5, 0.5, 0.5, 0.5625, 0.5, 0.5625, 0.5, 0.5, 0.5, 0.9375, 0.5, 1.0, 0.5, 1.0, 0.5, 0.9375, 0.5, 0.1875, 0.5, 0.25, 0.5, 0.25, 0.5, 0.1875, 0.5, 0.625, 0.5, 0.6875, 0.5, 0.6875, 0.5, 0.625, 0.5, 0.3125, 0.5, 0.375, 0.5, 0.375, 0.5, 0.3125, 0.5, 0.0, 0.5, 0.0625, 0.5, 0.0625, 0.5, 0.0, 0.5, 0.75, 0.5, 0.8125, 0.5, 0.8125, 0.5, 0.75, 0.5, 0.4375, 0.5, 0.5, 0.5, 0.5, 0.5, 0.4375, 0.5, 0.125, 0.5, 0.1875, 0.5, 0.1875, 0.5, 0.125, 0.5, 0.875, 0.5, 0.9375, 0.5, 0.9375, 0.5, 0.875, 0.5, 0.5625, 0.5, 0.625, 0.5, 0.625, 0.5, 0.5625, 0.5, 0.25, 0.5, 0.3125, 0.5, 0.3125, 0.5, 0.25, 0.5, 0.1875, 0.5, 0.25, 0.5, 0.25, 0.5, 0.1875, 0.5, 0.5, 0.5, 0.4375, 0.5, 0.4375, 0.5, 0.5, 0.5, 0.8125, 0.5, 0.875, 0.5, 0.875, 0.5, 0.8125, 0.5, 0.125, 0.5, 0.1875, 0.5, 0.1875, 0.5, 0.125, 0.5, 0.25, 0.5, 0.1875, 0.5, 0.1875, 0.5, 0.25, 0.5, 0.1875, 0.5, 0.125, 0.5, 0.125, 0.5, 0.1875, 0.5, 0.6875, 0.5, 0.75, 0.5, 0.75, 0.5, 0.6875, 0.5, 0.875, 0.5, 0.8125, 0.5, 0.8125, 0.5, 0.875, 0.5, 0.875, 0.5, 0.9375, 0.5, 0.9375, 0.5, 0.875, 0.5, 0.625, 0.5, 0.6875, 0.5, 0.6875, 0.5, 0.625, 0.5, 0.9375, 0.5, 0.875, 0.5, 0.875, 0.5, 0.9375, 0.5, 0.75, 0.5, 0.6875, 0.5, 0.6875, 0.5, 0.75, 0.5, 0.6875, 0.5, 0.625, 0.5, 0.625, 0.5, 0.6875, 0.5, 0.5, 0.5, 0.5625, 0.5, 0.5625, 0.5, 0.5, 0.5, 0.5625, 0.5, 0.625, 0.5, 0.625, 0.5, 0.5625, 0.5, 0.625, 0.5, 0.5625, 0.5, 0.5625, 0.5, 0.625, 0.5])
me_speaker_mesh.materials.append(mat_material)
me_speaker_mesh.update()

# ---- objects
ob_label = bpy.data.objects.new('Label', None)
ob_audiofilemusic = bpy.data.objects.new('AudioFileMusic', None)
ob_cube = bpy.data.objects.new('Cube', me_cube_mesh)
ob_speaker = bpy.data.objects.new('Speaker', me_speaker_mesh)

# ---- transforms, parenting, visibility, modifiers, constraints
ob_label.location = (0.0, 0.0, 1.0)
ob_label.empty_display_type = 'ARROWS'
ob_label.empty_display_size = 0.25
ob_audiofilemusic.location = (0.0, 0.0, 0.0)
ob_audiofilemusic.rotation_euler = (0.0, -0.0, -4.768e-07)
ob_audiofilemusic.scale = (0.1, 0.1, 0.1)
ob_cube.location = (0.0, 0.0, 0.0)
ob_cube.scale = (0.5, 0.5, 0.5)
ob_cube.hide_render = True
ob_speaker.location = (0.0, 0.0, 0.0)
ob_speaker.rotation_euler = (0.0, -0.0, -1.571)
_m = ob_speaker.modifiers.new('Auto Smooth', 'NODES')
_m.node_group = ng_auto_smooth
_gi = [s.identifier for s in ng_auto_smooth.interface.items_tree if s.item_type == 'SOCKET' and s.in_out == 'INPUT']
_m[_gi[1]] = 0.5236  # Angle

# ---- collection membership
scene.collection.objects.link(ob_label)
col_collection.objects.link(ob_audiofilemusic)
col_collection.objects.link(ob_cube)
col_collection.objects.link(ob_speaker)

# ---- scene / render settings (as saved in the file)
scene.frame_start = 1; scene.frame_end = 250; scene.frame_set(1)
scene.render.engine = 'BLENDER_EEVEE_NEXT'
scene.cycles.sampling_pattern = 'TABULATED_SOBOL'
scene.cycles.use_light_tree = False
scene.view_settings.view_transform = 'Filmic'
bpy.context.view_layer.update()

# ---- added for rendering (the .blend has no active camera and no usable light): camera, sun
cam_auto = bpy.data.cameras.new('AutoCamera')
cam_auto.lens = 50.0
cam_auto.sensor_width = 36.0
cam_auto.clip_end = 1000.0
ob_auto_camera = bpy.data.objects.new('AutoCamera', cam_auto)
scene.collection.objects.link(ob_auto_camera)
ob_auto_camera.location = (0.935304, -0.961816, 0.748243)
ob_auto_camera.rotation_euler = (1.09748, -7.21219e-08, 0.694738)
scene.camera = ob_auto_camera
light_auto_sun = bpy.data.lights.new('AutoSun', 'SUN')
light_auto_sun.energy = 3.0
light_auto_sun.angle = 0.0523599
ob_auto_sun = bpy.data.objects.new('AutoSun', light_auto_sun)
scene.collection.objects.link(ob_auto_sun)
ob_auto_sun.rotation_euler = (0.872665, 0.174533, 0.523599)
bpy.context.view_layer.update()
